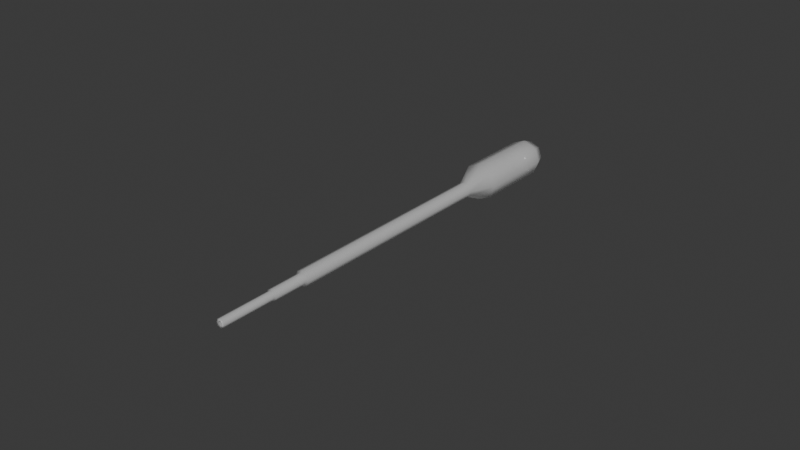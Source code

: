 # Source: liquid_sampling_pipette.blend  (saved by Blender 4.4.32; exported with 4.5.12 LTS)
import bpy
from mathutils import Matrix  # noqa: F401  (used for matrix-valued properties, if any)

bpy.ops.wm.read_factory_settings(use_empty=True)
scene = bpy.context.scene
scene.name = 'Scene'

# ---- collections
col_collection = bpy.data.collections.new('Collection'); scene.collection.children.link(col_collection)

# ---- materials (node trees are filled in below, after node groups)
mat_pipette = bpy.data.materials.new('Pipette')

# ---- material node trees
mat_pipette.use_nodes = True; mat_pipette.node_tree.nodes.clear()
_N = mat_pipette.node_tree.nodes; _L = mat_pipette.node_tree.links
n0 = _N.new('ShaderNodeBsdfPrincipled'); n0.name = 'Principled BSDF'; n0.location = (10, 300)
n0.inputs[2].default_value = 0.2
n0.inputs[4].default_value = 0.5
n0.inputs[19].default_value = 0.5
n1 = _N.new('ShaderNodeOutputMaterial'); n1.name = 'Material Output'; n1.location = (300, 300)
_L.new(n0.outputs[0], n1.inputs[0])
n1.is_active_output = True

# ---- world
world_world = bpy.data.worlds.new('World'); scene.world = world_world
world_world.use_nodes = True; world_world.node_tree.nodes.clear()
_N = world_world.node_tree.nodes; _L = world_world.node_tree.links
n0 = _N.new('ShaderNodeOutputWorld'); n0.name = 'World Output'; n0.location = (300, 300)
n1 = _N.new('ShaderNodeBackground'); n1.name = 'Background'; n1.location = (10, 300)
n1.inputs[0].default_value = (0.05088, 0.05088, 0.05088, 1.0)
_L.new(n1.outputs[0], n0.inputs[0])
n0.is_active_output = True
world_world.color = (0.05088, 0.05088, 0.05088)
world_world.sun_shadow_jitter_overblur = 0.0

# ---- meshes
me_sphere = bpy.data.meshes.new('Sphere')
me_sphere.from_pydata([(0.004243, 0.004243, -0.0754), (0.003, 0.003, -0.07964), (0.006, -8.408e-09, -0.0754), (0.004243, -8.408e-09, -0.07964), (0.004243, -0.004243, -0.0754), (0.003, -0.003, -0.07964), (2.607e-12, -0.006, -0.0754), (2.607e-12, -0.004243, -0.07964), (-0.004243, -0.004243, -0.0754), (-0.003, -0.003, -0.07964), (2.607e-12, -8.408e-09, -0.0814), (-0.006, -8.408e-09, -0.0754), (-0.004243, -8.408e-09, -0.07964), (-0.004243, 0.004243, -0.0754), (-0.003, 0.003, -0.07964), (2.607e-12, 0.006, -0.0754), (2.607e-12, 0.004243, -0.07964), (0.00175, 0.00175, -0.04303), (0.004243, 0.004243, -0.05042), (0.002475, -8.325e-09, -0.04303), (0.006, -8.262e-09, -0.05042), (0.00175, -0.00175, -0.04303), (0.004243, -0.004243, -0.05042), (7.093e-11, -0.002475, -0.04303), (7.588e-11, -0.006, -0.05042), (-0.00175, -0.00175, -0.04303), (-0.004243, -0.004243, -0.05042), (-0.002475, -8.325e-09, -0.04303), (-0.006, -8.262e-09, -0.05042), (-0.00175, 0.00175, -0.04303), (-0.004243, 0.004243, -0.05042), (7.093e-11, 0.002475, -0.04303), (7.588e-11, 0.006, -0.05042), (0.00126, 0.00126, 0.03007), (0.00126, -0.00126, 0.03007), (5.18e-11, -0.001782, 0.03007), (5.18e-11, 0.001782, 0.03007), (0.00175, 0.00175, 0.02943), (0.002475, 3.48e-09, 0.02943), (0.001782, 3.601e-09, 0.03007), (0.00175, -0.00175, 0.02943), (7.093e-11, -0.002475, 0.02943), (-0.00175, -0.00175, 0.02943), (-0.00126, -0.00126, 0.03007), (-0.002475, 3.48e-09, 0.02943), (-0.001782, 3.601e-09, 0.03007), (-0.00175, 0.00175, 0.02943), (-0.00126, 0.00126, 0.03007), (7.093e-11, 0.002475, 0.02943), (4.112e-11, 0.001426, 0.04116), (4.112e-11, -0.001426, 0.04116), (0.001008, -0.001008, 0.04116), (0.001008, 0.001008, 0.0586), (0.001426, 8.261e-09, 0.0586), (-0.001008, 0.001008, 0.0586), (4.112e-11, 0.001426, 0.0586), (-0.001008, -0.001008, 0.0586), (-0.001426, 8.261e-09, 0.0586), (0.001008, -0.001008, 0.0586), (4.112e-11, -0.001426, 0.0586), (0.001008, 0.001008, 0.04116), (0.00126, 0.00126, 0.04083), (0.001782, 5.354e-09, 0.04083), (0.001426, 5.419e-09, 0.04116), (0.00126, -0.00126, 0.04083), (5.18e-11, -0.001782, 0.04083), (-0.00126, -0.00126, 0.04083), (-0.001008, -0.001008, 0.04116), (-0.001782, 5.354e-09, 0.04083), (-0.001426, 5.419e-09, 0.04116), (-0.00126, 0.00126, 0.04083), (-0.001008, 0.001008, 0.04116), (5.18e-11, 0.001782, 0.04083), (0.0005041, 0.0005041, 0.0586), (0.0007129, 8.244e-09, 0.0586), (-0.0005041, 0.0005041, 0.0586), (2.427e-11, 0.0007129, 0.0586), (-0.0005041, -0.0005041, 0.0586), (-0.0007129, 8.244e-09, 0.0586), (0.0005041, -0.0005041, 0.0586), (2.427e-11, -0.0007129, 0.0586)], [], [(10, 16, 1), (16, 15, 0, 1), (1, 0, 2, 3), (10, 1, 3), (10, 3, 5), (3, 2, 4, 5), (10, 5, 7), (5, 4, 6, 7), (10, 7, 9), (8, 6, 24, 26), (7, 6, 8, 9), (4, 2, 20, 22), (10, 9, 12), (13, 11, 28, 30), (9, 8, 11, 12), (0, 15, 32, 18), (6, 4, 22, 24), (10, 12, 14), (2, 0, 18, 20), (12, 11, 13, 14), (14, 13, 15, 16), (11, 8, 26, 28), (10, 14, 16), (15, 13, 30, 32), (32, 31, 17, 18), (17, 31, 48, 37), (18, 17, 19, 20), (43, 35, 65, 66), (20, 19, 21, 22), (22, 21, 23, 24), (24, 23, 25, 26), (45, 43, 66, 68), (26, 25, 27, 28), (28, 27, 29, 30), (47, 45, 68, 70), (30, 29, 31, 32), (25, 23, 41, 42), (29, 27, 44, 46), (23, 21, 40, 41), (27, 25, 42, 44), (31, 29, 46, 48), (21, 19, 38, 40), (19, 17, 37, 38), (33, 36, 72, 61), (36, 33, 37, 48), (48, 46, 47, 36), (46, 44, 45, 47), (43, 45, 44, 42), (35, 43, 42, 41), (34, 35, 41, 40), (39, 34, 40, 38), (33, 39, 38, 37), (36, 47, 70, 72), (63, 60, 52, 53), (60, 49, 55, 52), (71, 69, 57, 54), (67, 50, 59, 56), (51, 63, 53, 58), (49, 71, 54, 55), (69, 67, 56, 57), (50, 51, 58, 59), (35, 34, 64, 65), (34, 39, 62, 64), (39, 33, 61, 62), (49, 60, 61, 72), (72, 70, 71, 49), (70, 68, 69, 71), (67, 69, 68, 66), (50, 67, 66, 65), (51, 50, 65, 64), (63, 51, 64, 62), (60, 63, 62, 61), (52, 55, 76, 73), (54, 57, 78, 75), (56, 59, 80, 77), (58, 53, 74, 79), (55, 54, 75, 76), (57, 56, 77, 78), (59, 58, 79, 80), (53, 52, 73, 74)])
me_sphere.polygons.foreach_set('use_smooth', [True] * 80)
_uv = me_sphere.uv_layers.new(name='UVMap')
_uv.uv.foreach_set('vector', [0.3417, 0.6349, 0.2789, 0.6317, 0.2915, 0.5976, 0.2789, 0.6317, 0.2186, 0.6227, 0.2464, 0.5583, 0.2915, 0.5976, 0.2915, 0.5976, 0.2464, 0.5583, 0.3029, 0.5193, 0.3208, 0.5757, 0.3417, 0.6349, 0.2915, 0.5976, 0.3208, 0.5757, 0.3417, 0.6349, 0.3208, 0.5757, 0.359, 0.5728, 0.3208, 0.5757, 0.3029, 0.5193, 0.3695, 0.5143, 0.359, 0.5728, 0.3417, 0.6349, 0.359, 0.5728, 0.3988, 0.5929, 0.359, 0.5728, 0.3695, 0.5143, 0.4297, 0.5366, 0.3988, 0.5929, 0.3417, 0.6349, 0.3992, 0.6828, 0.3549, 0.7008, 0.5608, 0.444, 0.5608, 0.507, 0.2186, 0.507, 0.2186, 0.444, 0.3992, 0.6828, 0.4297, 0.7534, 0.3524, 0.77, 0.3549, 0.7008, 0.5608, 0.06656, 0.5608, 0.1295, 0.2186, 0.1295, 0.2186, 0.06656, 0.3417, 0.6349, 0.3549, 0.7008, 0.3148, 0.6938, 0.5608, 0.3182, 0.5608, 0.3811, 0.2186, 0.3811, 0.2186, 0.3182, 0.3549, 0.7008, 0.3524, 0.77, 0.2793, 0.7483, 0.3148, 0.6938, 0.5608, 0.1924, 0.5608, 0.2553, 0.2186, 0.2553, 0.2186, 0.1924, 0.5608, 0.003649, 0.5608, 0.06656, 0.2186, 0.06656, 0.2186, 0.003649, 0.3417, 0.6349, 0.3148, 0.6938, 0.2872, 0.6676, 0.5608, 0.1295, 0.5608, 0.1924, 0.2186, 0.1924, 0.2186, 0.1295, 0.3148, 0.6938, 0.2793, 0.7483, 0.2302, 0.6934, 0.2872, 0.6676, 0.2872, 0.6676, 0.2302, 0.6934, 0.2186, 0.6227, 0.2789, 0.6317, 0.5608, 0.3811, 0.5608, 0.444, 0.2186, 0.444, 0.2186, 0.3811, 0.3417, 0.6349, 0.2872, 0.6676, 0.2789, 0.6317, 0.5608, 0.2553, 0.5608, 0.3182, 0.2186, 0.3182, 0.2186, 0.2553, 0.7398, 0.1888, 0.6276, 0.1888, 0.6233, 0.1632, 0.7294, 0.1268, 0.08152, 0.003649, 0.1075, 0.003649, 0.1075, 0.9964, 0.08152, 0.9964, 0.7294, 0.1268, 0.6233, 0.1632, 0.611, 0.1404, 0.6995, 0.07144, 0.5681, 0.6462, 0.5681, 0.6275, 0.7155, 0.6275, 0.7155, 0.6462, 0.6995, 0.07144, 0.611, 0.1404, 0.5919, 0.1228, 0.6532, 0.02887, 0.6532, 0.02887, 0.5919, 0.1228, 0.5681, 0.1124, 0.5955, 0.003649, 0.5955, 0.374, 0.5681, 0.2652, 0.5919, 0.2548, 0.6532, 0.3488, 0.5681, 0.6649, 0.5681, 0.6462, 0.7155, 0.6462, 0.7155, 0.6649, 0.6532, 0.3488, 0.5919, 0.2548, 0.611, 0.2372, 0.6995, 0.3062, 0.6995, 0.3062, 0.611, 0.2372, 0.6233, 0.2144, 0.7294, 0.2509, 0.5681, 0.6836, 0.5681, 0.6649, 0.7155, 0.6649, 0.7155, 0.6836, 0.7294, 0.2509, 0.6233, 0.2144, 0.6276, 0.1888, 0.7398, 0.1888, 0.1853, 0.003649, 0.2113, 0.003649, 0.2113, 0.9964, 0.1853, 0.9964, 0.1334, 0.003649, 0.1594, 0.003649, 0.1594, 0.9964, 0.1334, 0.9964, 0.003649, 0.003649, 0.0296, 0.003649, 0.0296, 0.9964, 0.003649, 0.9964, 0.1594, 0.003649, 0.1853, 0.003649, 0.1853, 0.9964, 0.1594, 0.9964, 0.1075, 0.003649, 0.1334, 0.003649, 0.1334, 0.9964, 0.1075, 0.9964, 0.0296, 0.003649, 0.05556, 0.003649, 0.05556, 0.9964, 0.0296, 0.9964, 0.05556, 0.003649, 0.08152, 0.003649, 0.08152, 0.9964, 0.05556, 0.9964, 0.5681, 0.721, 0.5681, 0.7023, 0.7155, 0.7023, 0.7155, 0.721, 0.4932, 0.5577, 0.4937, 0.5398, 0.5059, 0.535, 0.5057, 0.5626, 0.5057, 0.5626, 0.486, 0.5827, 0.4803, 0.5703, 0.4932, 0.5577, 0.486, 0.5827, 0.4576, 0.5832, 0.4623, 0.5703, 0.4803, 0.5703, 0.4496, 0.5575, 0.4623, 0.5703, 0.4576, 0.5832, 0.437, 0.5632, 0.45, 0.5397, 0.4496, 0.5575, 0.437, 0.5632, 0.437, 0.534, 0.4631, 0.5273, 0.45, 0.5397, 0.437, 0.534, 0.4584, 0.5143, 0.4811, 0.5271, 0.4631, 0.5273, 0.4584, 0.5143, 0.4868, 0.5149, 0.4937, 0.5398, 0.4811, 0.5271, 0.4868, 0.5149, 0.5059, 0.535, 0.5681, 0.7023, 0.5681, 0.6836, 0.7155, 0.6836, 0.7155, 0.7023, 0.598, 0.3813, 0.6129, 0.3813, 0.6129, 0.6202, 0.598, 0.6202, 0.6129, 0.3813, 0.6279, 0.3813, 0.6279, 0.6202, 0.6129, 0.6202, 0.6428, 0.3813, 0.6578, 0.3813, 0.6578, 0.6202, 0.6428, 0.6202, 0.6727, 0.3813, 0.6877, 0.3813, 0.6877, 0.6202, 0.6727, 0.6202, 0.583, 0.3813, 0.598, 0.3813, 0.598, 0.6202, 0.583, 0.6202, 0.6279, 0.3813, 0.6428, 0.3813, 0.6428, 0.6202, 0.6279, 0.6202, 0.6578, 0.3813, 0.6727, 0.3813, 0.6727, 0.6202, 0.6578, 0.6202, 0.5681, 0.3813, 0.583, 0.3813, 0.583, 0.6202, 0.5681, 0.6202, 0.5681, 0.777, 0.5681, 0.7584, 0.7155, 0.7584, 0.7155, 0.777, 0.5681, 0.7584, 0.5681, 0.7397, 0.7155, 0.7397, 0.7155, 0.7584, 0.5681, 0.7397, 0.5681, 0.721, 0.7155, 0.721, 0.7155, 0.7397, 0.4539, 0.6325, 0.4685, 0.6327, 0.4713, 0.6391, 0.4513, 0.6391, 0.4513, 0.6391, 0.437, 0.6249, 0.4435, 0.622, 0.4539, 0.6325, 0.437, 0.6249, 0.437, 0.6047, 0.4436, 0.6073, 0.4435, 0.622, 0.454, 0.597, 0.4436, 0.6073, 0.437, 0.6047, 0.4512, 0.5905, 0.4686, 0.5972, 0.454, 0.597, 0.4512, 0.5905, 0.4712, 0.5906, 0.4785, 0.608, 0.4686, 0.5972, 0.4712, 0.5906, 0.4852, 0.6053, 0.4788, 0.6226, 0.4785, 0.608, 0.4852, 0.6053, 0.4851, 0.6252, 0.4685, 0.6327, 0.4788, 0.6226, 0.4851, 0.6252, 0.4713, 0.6391, 0.5387, 0.5143, 0.5493, 0.5248, 0.5403, 0.5286, 0.535, 0.5233, 0.5493, 0.5398, 0.5387, 0.5503, 0.535, 0.5413, 0.5403, 0.536, 0.5238, 0.5503, 0.5132, 0.5398, 0.5222, 0.536, 0.5275, 0.5413, 0.5132, 0.5248, 0.5238, 0.5143, 0.5275, 0.5233, 0.5222, 0.5286, 0.5493, 0.5248, 0.5493, 0.5398, 0.5403, 0.536, 0.5403, 0.5286, 0.5387, 0.5503, 0.5238, 0.5503, 0.5275, 0.5413, 0.535, 0.5413, 0.5132, 0.5398, 0.5132, 0.5248, 0.5222, 0.5286, 0.5222, 0.536, 0.5238, 0.5143, 0.5387, 0.5143, 0.535, 0.5233, 0.5275, 0.5233])
me_sphere.materials.append(mat_pipette)
me_sphere.update()

# ---- objects
ob_pipette = bpy.data.objects.new('Pipette', me_sphere)

# ---- transforms, parenting, visibility, modifiers, constraints
ob_pipette.location = (-2.607e-12, 0.0, 0.0)
ob_pipette.rotation_euler = (1.571, -0.0, -0.0)
_m = ob_pipette.modifiers.new('WeightedNormal', 'WEIGHTED_NORMAL')

# ---- collection membership
col_collection.objects.link(ob_pipette)

# ---- scene / render settings (as saved in the file)
scene.frame_start = 1; scene.frame_end = 250; scene.frame_set(1)
scene.render.engine = 'BLENDER_EEVEE_NEXT'
bpy.context.view_layer.update()

# ---- added for rendering (the .blend has no active camera and no usable light): camera, sun
cam_auto = bpy.data.cameras.new('AutoCamera')
cam_auto.lens = 50.0
cam_auto.sensor_width = 36.0
cam_auto.clip_end = 1000.0
ob_auto_camera = bpy.data.objects.new('AutoCamera', cam_auto)
scene.collection.objects.link(ob_auto_camera)
ob_auto_camera.location = (0.185045, -0.210652, 0.148036)
ob_auto_camera.rotation_euler = (1.09748, -7.21219e-08, 0.694738)
scene.camera = ob_auto_camera
light_auto_sun = bpy.data.lights.new('AutoSun', 'SUN')
light_auto_sun.energy = 3.0
light_auto_sun.angle = 0.0523599
ob_auto_sun = bpy.data.objects.new('AutoSun', light_auto_sun)
scene.collection.objects.link(ob_auto_sun)
ob_auto_sun.rotation_euler = (0.872665, 0.174533, 0.523599)
bpy.context.view_layer.update()
